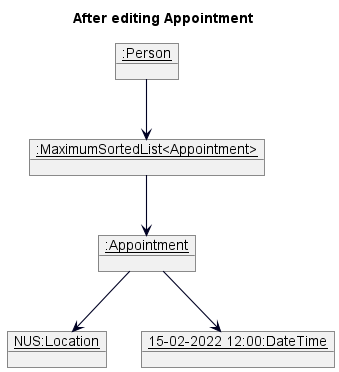

The diagram above was rendered by PlantUML. Its source (embedded in the PNG):
@startuml
skinparam arrowThickness 1.1
skinparam arrowColor #000123
skinparam classBackgroundColor MODEL_COLOR
skinparam classAttributeIconSize 0
show fields

title After editing Appointment

object "__:Person__" as person {
}
object "__:MaximumSortedList<Appointment>__" as appointmentList {
}

object "__:Appointment__" as appointment {

}

object "__NUS:Location__" as location {
}

object "__15-02-2022 12:00:DateTime__" as dateTime {
}

person --> appointmentList
appointmentList --> appointment
appointment --> location
appointment --> dateTime

@enduml